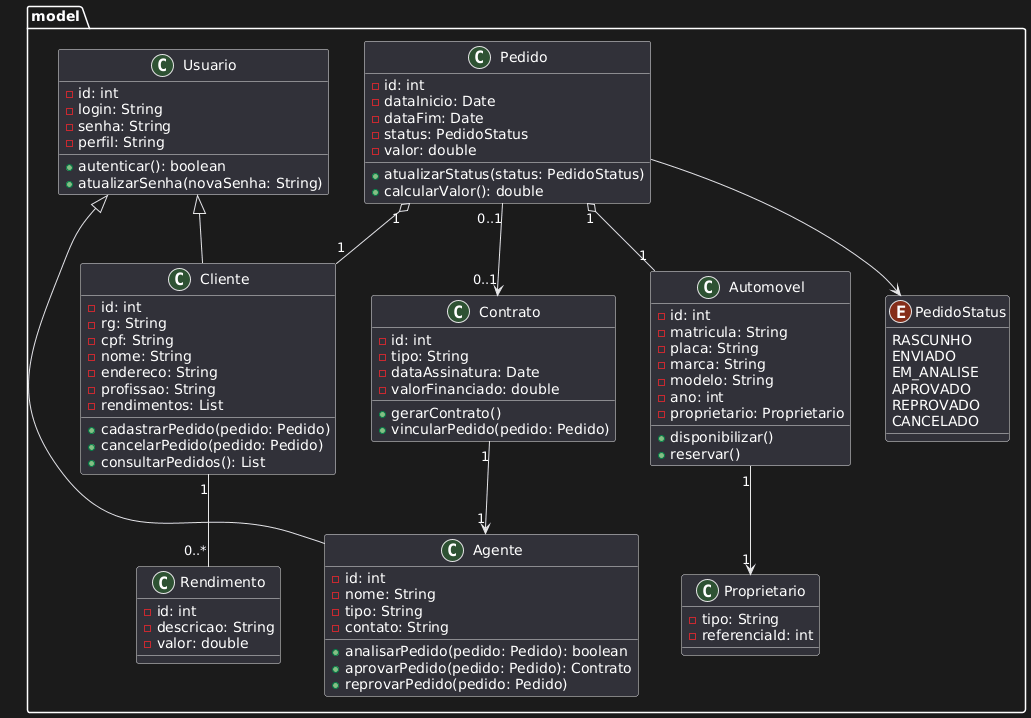

The diagram above was rendered by PlantUML. Its source (embedded in the PNG):
@startuml
package model {
  class Usuario {
    - id: int
    - login: String
    - senha: String
    - perfil: String
    + autenticar(): boolean
    + atualizarSenha(novaSenha: String)
  }

  class Cliente {
    - id: int
    - rg: String
    - cpf: String
    - nome: String
    - endereco: String
    - profissao: String
    - rendimentos: List
    + cadastrarPedido(pedido: Pedido)
    + cancelarPedido(pedido: Pedido)
    + consultarPedidos(): List
  }

  class Agente {
    - id: int
    - nome: String
    - tipo: String
    - contato: String
    + analisarPedido(pedido: Pedido): boolean
    + aprovarPedido(pedido: Pedido): Contrato
    + reprovarPedido(pedido: Pedido)
  }

  class Automovel {
    - id: int
    - matricula: String
    - placa: String
    - marca: String
    - modelo: String
    - ano: int
    - proprietario: Proprietario
    + disponibilizar()
    + reservar()
  }

  class Pedido {
    - id: int
    - dataInicio: Date
    - dataFim: Date
    - status: PedidoStatus
    - valor: double
    + atualizarStatus(status: PedidoStatus)
    + calcularValor(): double
  }

  class Contrato {
    - id: int
    - tipo: String
    - dataAssinatura: Date
    - valorFinanciado: double
    + gerarContrato()
    + vincularPedido(pedido: Pedido)
  }

  class Rendimento {
    - id: int
    - descricao: String
    - valor: double
  }

  class Proprietario {
    - tipo: String
    - referenciaId: int
  }

  enum PedidoStatus {
    RASCUNHO
    ENVIADO
    EM_ANALISE
    APROVADO
    REPROVADO
    CANCELADO
  }
}

Usuario <|-- Cliente
Usuario <|-- Agente
Cliente "1" -- "0..*" Rendimento 
Pedido "1" o-- "1" Cliente 
Pedido "1" o-- "1" Automovel 
Pedido "0..1" --> "0..1" Contrato 
Contrato "1" --> "1" Agente
Automovel "1" --> "1" Proprietario 
Pedido --> PedidoStatus
@enduml